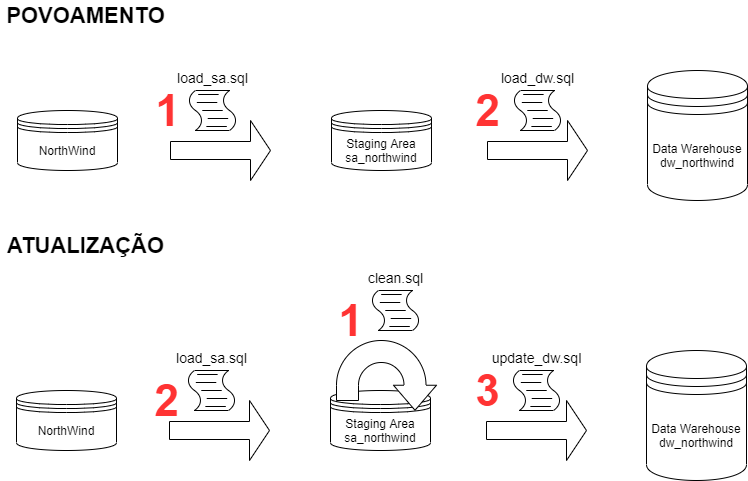

The diagram above was exported from draw.io. Its source (the exported page's mxGraphModel, read from the mxfile embedded in the PNG):
<mxGraphModel dx="1422" dy="762" grid="1" gridSize="10" guides="1" tooltips="1" connect="1" arrows="1" fold="1" page="1" pageScale="1" pageWidth="827" pageHeight="1169" math="0" shadow="0">
  <root>
    <mxCell id="0" />
    <mxCell id="1" parent="0" />
    <mxCell id="U_nJQTPjA1MonV88wUQl-1" value="NorthWind" style="shape=datastore;whiteSpace=wrap;html=1;" parent="1" vertex="1">
      <mxGeometry x="50" y="140" width="100" height="60" as="geometry" />
    </mxCell>
    <mxCell id="U_nJQTPjA1MonV88wUQl-2" value="POVOAMENTO" style="text;html=1;align=center;verticalAlign=middle;resizable=0;points=[];autosize=1;fontStyle=1;fontSize=22;" parent="1" vertex="1">
      <mxGeometry x="33" y="30" width="170" height="30" as="geometry" />
    </mxCell>
    <mxCell id="U_nJQTPjA1MonV88wUQl-3" value="Staging Area&lt;br&gt;sa_northwind" style="shape=datastore;whiteSpace=wrap;html=1;" parent="1" vertex="1">
      <mxGeometry x="364" y="140" width="100" height="60" as="geometry" />
    </mxCell>
    <mxCell id="U_nJQTPjA1MonV88wUQl-4" value="Data Warehouse&lt;br&gt;dw_northwind" style="shape=datastore;whiteSpace=wrap;html=1;" parent="1" vertex="1">
      <mxGeometry x="680" y="100" width="100" height="130" as="geometry" />
    </mxCell>
    <mxCell id="U_nJQTPjA1MonV88wUQl-7" value="" style="shape=singleArrow;whiteSpace=wrap;html=1;fontSize=22;" parent="1" vertex="1">
      <mxGeometry x="203" y="150" width="100" height="60" as="geometry" />
    </mxCell>
    <mxCell id="U_nJQTPjA1MonV88wUQl-8" value="" style="shape=singleArrow;whiteSpace=wrap;html=1;fontSize=22;" parent="1" vertex="1">
      <mxGeometry x="520" y="150" width="100" height="60" as="geometry" />
    </mxCell>
    <mxCell id="U_nJQTPjA1MonV88wUQl-9" value="&lt;font style=&quot;font-size: 14px&quot;&gt;load_sa.sql&lt;br&gt;&lt;/font&gt;" style="text;html=1;align=center;verticalAlign=middle;resizable=0;points=[];autosize=1;fontSize=22;" parent="1" vertex="1">
      <mxGeometry x="200" y="90" width="90" height="30" as="geometry" />
    </mxCell>
    <mxCell id="U_nJQTPjA1MonV88wUQl-10" value="" style="shape=mxgraph.bpmn.script_task;html=1;outlineConnect=0;fontSize=22;" parent="1" vertex="1">
      <mxGeometry x="220" y="120" width="50" height="40" as="geometry" />
    </mxCell>
    <mxCell id="U_nJQTPjA1MonV88wUQl-11" value="&lt;font style=&quot;font-size: 14px&quot;&gt;load_dw.sql&lt;br&gt;&lt;/font&gt;" style="text;html=1;align=center;verticalAlign=middle;resizable=0;points=[];autosize=1;fontSize=22;" parent="1" vertex="1">
      <mxGeometry x="525" y="90" width="90" height="30" as="geometry" />
    </mxCell>
    <mxCell id="U_nJQTPjA1MonV88wUQl-12" value="" style="shape=mxgraph.bpmn.script_task;html=1;outlineConnect=0;fontSize=22;" parent="1" vertex="1">
      <mxGeometry x="545" y="120" width="50" height="40" as="geometry" />
    </mxCell>
    <mxCell id="U_nJQTPjA1MonV88wUQl-13" value="NorthWind" style="shape=datastore;whiteSpace=wrap;html=1;" parent="1" vertex="1">
      <mxGeometry x="49" y="420" width="100" height="60" as="geometry" />
    </mxCell>
    <mxCell id="U_nJQTPjA1MonV88wUQl-14" value="ATUALIZAÇÃO" style="text;html=1;align=center;verticalAlign=middle;resizable=0;points=[];autosize=1;fontStyle=1;fontSize=22;" parent="1" vertex="1">
      <mxGeometry x="33" y="260" width="170" height="30" as="geometry" />
    </mxCell>
    <mxCell id="U_nJQTPjA1MonV88wUQl-15" value="Staging Area&lt;br&gt;sa_northwind" style="shape=datastore;whiteSpace=wrap;html=1;" parent="1" vertex="1">
      <mxGeometry x="363" y="420" width="100" height="60" as="geometry" />
    </mxCell>
    <mxCell id="U_nJQTPjA1MonV88wUQl-16" value="Data Warehouse&lt;br&gt;dw_northwind" style="shape=datastore;whiteSpace=wrap;html=1;" parent="1" vertex="1">
      <mxGeometry x="679" y="380" width="100" height="130" as="geometry" />
    </mxCell>
    <mxCell id="U_nJQTPjA1MonV88wUQl-17" value="" style="shape=singleArrow;whiteSpace=wrap;html=1;fontSize=22;" parent="1" vertex="1">
      <mxGeometry x="202" y="430" width="100" height="60" as="geometry" />
    </mxCell>
    <mxCell id="U_nJQTPjA1MonV88wUQl-18" value="" style="shape=singleArrow;whiteSpace=wrap;html=1;fontSize=22;" parent="1" vertex="1">
      <mxGeometry x="519" y="430" width="100" height="60" as="geometry" />
    </mxCell>
    <mxCell id="U_nJQTPjA1MonV88wUQl-19" value="&lt;font style=&quot;font-size: 14px&quot;&gt;load_sa.sql&lt;br&gt;&lt;/font&gt;" style="text;html=1;align=center;verticalAlign=middle;resizable=0;points=[];autosize=1;fontSize=22;" parent="1" vertex="1">
      <mxGeometry x="199" y="370" width="90" height="30" as="geometry" />
    </mxCell>
    <mxCell id="U_nJQTPjA1MonV88wUQl-20" value="" style="shape=mxgraph.bpmn.script_task;html=1;outlineConnect=0;fontSize=22;" parent="1" vertex="1">
      <mxGeometry x="219" y="400" width="50" height="40" as="geometry" />
    </mxCell>
    <mxCell id="U_nJQTPjA1MonV88wUQl-21" value="&lt;font style=&quot;font-size: 14px&quot;&gt;update_dw.sql&lt;br&gt;&lt;/font&gt;" style="text;html=1;align=center;verticalAlign=middle;resizable=0;points=[];autosize=1;fontSize=22;" parent="1" vertex="1">
      <mxGeometry x="514" y="370" width="110" height="30" as="geometry" />
    </mxCell>
    <mxCell id="U_nJQTPjA1MonV88wUQl-22" value="" style="shape=mxgraph.bpmn.script_task;html=1;outlineConnect=0;fontSize=22;" parent="1" vertex="1">
      <mxGeometry x="544" y="400" width="50" height="40" as="geometry" />
    </mxCell>
    <mxCell id="U_nJQTPjA1MonV88wUQl-23" value="&lt;font color=&quot;#ff3333&quot; style=&quot;font-size: 44px;&quot;&gt;2&lt;/font&gt;" style="text;html=1;align=center;verticalAlign=middle;resizable=0;points=[];autosize=1;fontSize=44;fontStyle=1" parent="1" vertex="1">
      <mxGeometry x="179" y="400" width="40" height="60" as="geometry" />
    </mxCell>
    <mxCell id="U_nJQTPjA1MonV88wUQl-24" value="&lt;font color=&quot;#ff3333&quot; style=&quot;font-size: 44px&quot;&gt;1&lt;/font&gt;" style="text;html=1;align=center;verticalAlign=middle;resizable=0;points=[];autosize=1;fontSize=44;fontStyle=1" parent="1" vertex="1">
      <mxGeometry x="180" y="110" width="40" height="60" as="geometry" />
    </mxCell>
    <mxCell id="U_nJQTPjA1MonV88wUQl-25" value="&lt;font color=&quot;#ff3333&quot; style=&quot;font-size: 44px;&quot;&gt;2&lt;/font&gt;" style="text;html=1;align=center;verticalAlign=middle;resizable=0;points=[];autosize=1;fontSize=44;fontStyle=1" parent="1" vertex="1">
      <mxGeometry x="500" y="110" width="40" height="60" as="geometry" />
    </mxCell>
    <mxCell id="U_nJQTPjA1MonV88wUQl-26" value="" style="html=1;shadow=0;dashed=0;align=center;verticalAlign=middle;shape=mxgraph.arrows2.uTurnArrow;dy=11;arrowHead=43;dx2=25;fontSize=44;direction=south;" parent="1" vertex="1">
      <mxGeometry x="369" y="370" width="100" height="60" as="geometry" />
    </mxCell>
    <mxCell id="U_nJQTPjA1MonV88wUQl-28" value="&lt;font style=&quot;font-size: 14px&quot;&gt;clean.sql&lt;br&gt;&lt;/font&gt;" style="text;html=1;align=center;verticalAlign=middle;resizable=0;points=[];autosize=1;fontSize=22;" parent="1" vertex="1">
      <mxGeometry x="393" y="290" width="70" height="30" as="geometry" />
    </mxCell>
    <mxCell id="U_nJQTPjA1MonV88wUQl-29" value="" style="shape=mxgraph.bpmn.script_task;html=1;outlineConnect=0;fontSize=22;" parent="1" vertex="1">
      <mxGeometry x="403" y="320" width="50" height="40" as="geometry" />
    </mxCell>
    <mxCell id="U_nJQTPjA1MonV88wUQl-30" value="&lt;font color=&quot;#ff3333&quot; style=&quot;font-size: 44px&quot;&gt;1&lt;/font&gt;" style="text;html=1;align=center;verticalAlign=middle;resizable=0;points=[];autosize=1;fontSize=44;fontStyle=1" parent="1" vertex="1">
      <mxGeometry x="363" y="320" width="40" height="60" as="geometry" />
    </mxCell>
    <mxCell id="U_nJQTPjA1MonV88wUQl-31" value="&lt;font color=&quot;#ff3333&quot; style=&quot;font-size: 44px&quot;&gt;3&lt;/font&gt;" style="text;html=1;align=center;verticalAlign=middle;resizable=0;points=[];autosize=1;fontSize=44;fontStyle=1" parent="1" vertex="1">
      <mxGeometry x="500" y="390" width="40" height="60" as="geometry" />
    </mxCell>
  </root>
</mxGraphModel>